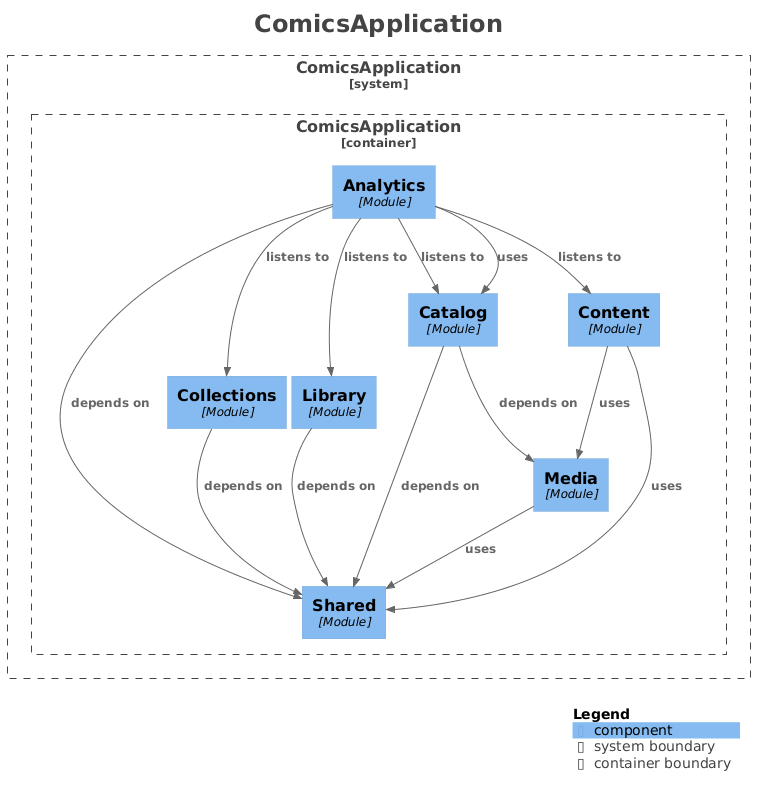

The diagram above was rendered by PlantUML. Its source (embedded in the PNG):
@startuml
title <size:24>ComicsApplication</size>

set separator none
top to bottom direction

<style>
  root {
    BackgroundColor: #ffffff
    FontColor: #444444
  }
</style>

!include <C4/C4>
!include <C4/C4_Context>
!include <C4/C4_Component>

System_Boundary("ComicsApplication_boundary", "ComicsApplication", $tags="") {
  Container_Boundary("ComicsApplication.ComicsApplication_boundary", "ComicsApplication", $tags="") {
    Component(ComicsApplication.ComicsApplication.Shared, "Shared", $techn="Module", $descr="", $tags="", $link="")
    Component(ComicsApplication.ComicsApplication.Collections, "Collections", $techn="Module", $descr="", $tags="", $link="")
    Component(ComicsApplication.ComicsApplication.Library, "Library", $techn="Module", $descr="", $tags="", $link="")
    Component(ComicsApplication.ComicsApplication.Media, "Media", $techn="Module", $descr="", $tags="", $link="")
    Component(ComicsApplication.ComicsApplication.Catalog, "Catalog", $techn="Module", $descr="", $tags="", $link="")
    Component(ComicsApplication.ComicsApplication.Content, "Content", $techn="Module", $descr="", $tags="", $link="")
    Component(ComicsApplication.ComicsApplication.Analytics, "Analytics", $techn="Module", $descr="", $tags="", $link="")
  }

}

Rel(ComicsApplication.ComicsApplication.Analytics, ComicsApplication.ComicsApplication.Library, "listens to", $techn="", $tags="", $link="")
Rel(ComicsApplication.ComicsApplication.Analytics, ComicsApplication.ComicsApplication.Catalog, "listens to", $techn="", $tags="", $link="")
Rel(ComicsApplication.ComicsApplication.Analytics, ComicsApplication.ComicsApplication.Collections, "listens to", $techn="", $tags="", $link="")
Rel(ComicsApplication.ComicsApplication.Analytics, ComicsApplication.ComicsApplication.Content, "listens to", $techn="", $tags="", $link="")
Rel(ComicsApplication.ComicsApplication.Analytics, ComicsApplication.ComicsApplication.Shared, "depends on", $techn="", $tags="", $link="")
Rel(ComicsApplication.ComicsApplication.Analytics, ComicsApplication.ComicsApplication.Catalog, "uses", $techn="", $tags="", $link="")
Rel(ComicsApplication.ComicsApplication.Media, ComicsApplication.ComicsApplication.Shared, "uses", $techn="", $tags="", $link="")
Rel(ComicsApplication.ComicsApplication.Content, ComicsApplication.ComicsApplication.Media, "uses", $techn="", $tags="", $link="")
Rel(ComicsApplication.ComicsApplication.Content, ComicsApplication.ComicsApplication.Shared, "uses", $techn="", $tags="", $link="")
Rel(ComicsApplication.ComicsApplication.Collections, ComicsApplication.ComicsApplication.Shared, "depends on", $techn="", $tags="", $link="")
Rel(ComicsApplication.ComicsApplication.Catalog, ComicsApplication.ComicsApplication.Shared, "depends on", $techn="", $tags="", $link="")
Rel(ComicsApplication.ComicsApplication.Catalog, ComicsApplication.ComicsApplication.Media, "depends on", $techn="", $tags="", $link="")
Rel(ComicsApplication.ComicsApplication.Library, ComicsApplication.ComicsApplication.Shared, "depends on", $techn="", $tags="", $link="")

SHOW_LEGEND(true)
hide stereotypes
@enduml